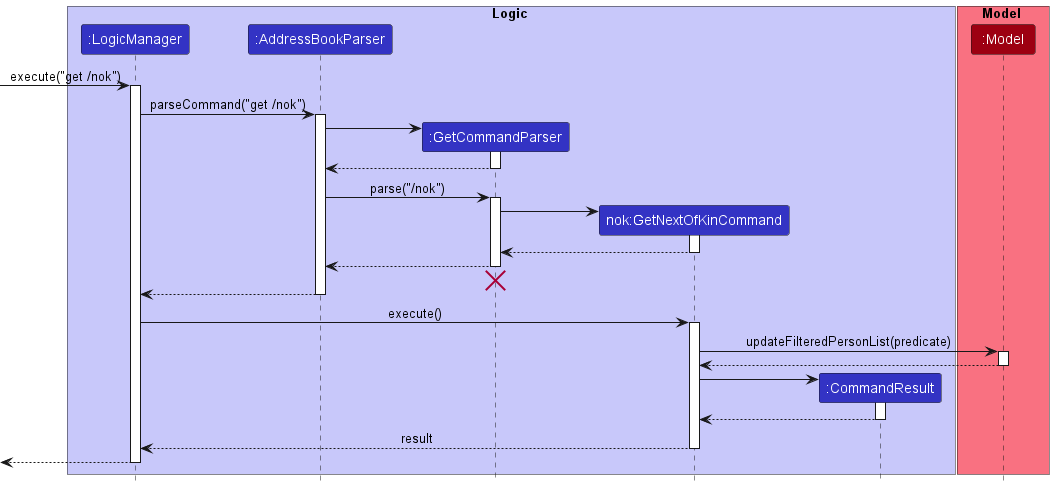

The diagram above was rendered by PlantUML. Its source (embedded in the PNG):
@startuml
!include style.puml

box Logic LOGIC_COLOR_T1
participant ":LogicManager" as LogicManager LOGIC_COLOR
participant ":AddressBookParser" as AddressBookParser LOGIC_COLOR
participant ":GetCommandParser" as GetCommandParser LOGIC_COLOR
participant "nok:GetNextOfKinCommand" as GetNextOfKinCommand LOGIC_COLOR
participant ":CommandResult" as CommandResult LOGIC_COLOR
end box

box Model MODEL_COLOR_T1
participant ":Model" as Model MODEL_COLOR
end box

[-> LogicManager : execute("get /nok")
activate LogicManager

LogicManager -> AddressBookParser : parseCommand("get /nok")
activate AddressBookParser

create GetCommandParser
AddressBookParser -> GetCommandParser
activate GetCommandParser

GetCommandParser --> AddressBookParser
deactivate GetCommandParser

AddressBookParser -> GetCommandParser : parse("/nok")
activate GetCommandParser

create GetNextOfKinCommand
GetCommandParser -> GetNextOfKinCommand
activate GetNextOfKinCommand

GetNextOfKinCommand --> GetCommandParser
deactivate GetNextOfKinCommand

GetCommandParser --> AddressBookParser
deactivate GetCommandParser
'Hidden arrow to position the destroy marker below the end of the activation bar.
GetCommandParser -[hidden]-> AddressBookParser
destroy GetCommandParser

AddressBookParser --> LogicManager
deactivate AddressBookParser

LogicManager -> GetNextOfKinCommand : execute()
activate GetNextOfKinCommand

GetNextOfKinCommand -> Model : updateFilteredPersonList(predicate)
activate Model

Model --> GetNextOfKinCommand
deactivate Model

create CommandResult
GetNextOfKinCommand -> CommandResult
activate CommandResult

CommandResult --> GetNextOfKinCommand
deactivate CommandResult

GetNextOfKinCommand --> LogicManager : result
deactivate GetNextOfKinCommand

[<--LogicManager
deactivate LogicManager
@enduml